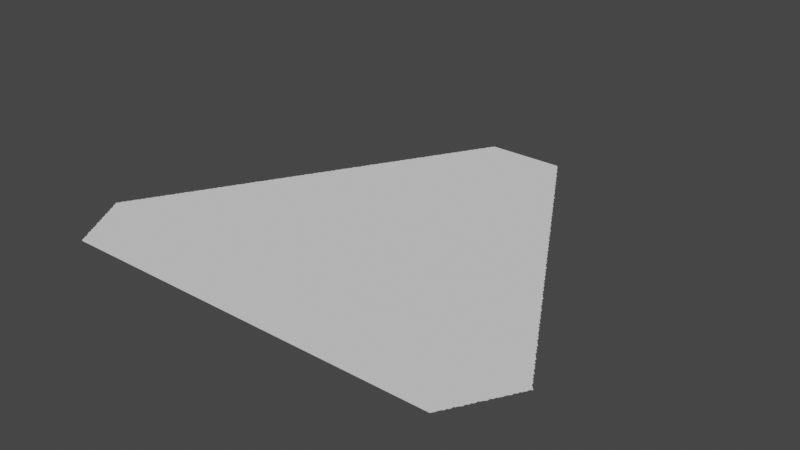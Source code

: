 # Source: new.blend  (saved by Blender 3.3.6; exported with 4.5.12 LTS)
import bpy
from mathutils import Matrix  # noqa: F401  (used for matrix-valued properties, if any)

bpy.ops.wm.read_factory_settings(use_empty=True)
scene = bpy.context.scene
scene.name = 'Scene'

# ---- collections
col_collection = bpy.data.collections.new('Collection'); scene.collection.children.link(col_collection)

# ---- node groups
ng_auto_smooth = bpy.data.node_groups.new('Auto Smooth', 'GeometryNodeTree')
_s = ng_auto_smooth.interface.new_socket(name='Geometry', in_out='OUTPUT', socket_type='NodeSocketGeometry')
_s = ng_auto_smooth.interface.new_socket(name='Geometry', in_out='INPUT', socket_type='NodeSocketGeometry')
_s = ng_auto_smooth.interface.new_socket(name='Angle', in_out='INPUT', socket_type='NodeSocketFloat')
_s.subtype = 'ANGLE'
_s.min_value = 0.0
_s.max_value = 3.142
ng_auto_smooth.is_modifier = True
_N = ng_auto_smooth.nodes; _L = ng_auto_smooth.links
n0 = _N.new('NodeGroupOutput'); n0.name = 'Group Output'; n0.location = (480, -100)
n1 = _N.new('NodeGroupInput'); n1.name = 'Group Input'; n1.location = (-420, -300)
n2 = _N.new('NodeGroupInput'); n2.name = 'Group Input.001'; n2.location = (-60, -100)
n3 = _N.new('GeometryNodeSetShadeSmooth'); n3.name = 'Set Shade Smooth'; n3.location = (120, -100)
n3.domain = 'EDGE'
n4 = _N.new('GeometryNodeSetShadeSmooth'); n4.name = 'Set Shade Smooth.001'; n4.location = (300, -100)
n5 = _N.new('GeometryNodeInputMeshEdgeAngle'); n5.name = 'Edge Angle'; n5.location = (-420, -220)
n6 = _N.new('GeometryNodeInputEdgeSmooth'); n6.name = 'Is Edge Smooth'; n6.location = (-60, -160)
n7 = _N.new('GeometryNodeInputShadeSmooth'); n7.name = 'Is Face Smooth'; n7.location = (-240, -340)
n8 = _N.new('FunctionNodeBooleanMath'); n8.name = 'Boolean Math'; n8.location = (-60, -220)
n9 = _N.new('FunctionNodeCompare'); n9.name = 'Compare'; n9.location = (-240, -180)
n9.operation = 'LESS_EQUAL'
_L.new(n5.outputs[0], n9.inputs[0])
_L.new(n4.outputs[0], n0.inputs[0])
_L.new(n1.outputs[1], n9.inputs[1])
_L.new(n9.outputs[0], n8.inputs[0])
_L.new(n7.outputs[0], n8.inputs[1])
_L.new(n2.outputs[0], n3.inputs[0])
_L.new(n6.outputs[0], n3.inputs[1])
_L.new(n3.outputs[0], n4.inputs[0])
_L.new(n8.outputs[0], n3.inputs[2])
n0.is_active_output = True

# ---- world
world_world = bpy.data.worlds.new('World'); scene.world = world_world
world_world.use_nodes = True; world_world.node_tree.nodes.clear()
_N = world_world.node_tree.nodes; _L = world_world.node_tree.links
n0 = _N.new('ShaderNodeOutputWorld'); n0.name = 'World Output'; n0.location = (300, 300)
n1 = _N.new('ShaderNodeBackground'); n1.name = 'Background'; n1.location = (10, 300)
n1.inputs[0].default_value = (0.05088, 0.05088, 0.05088, 1.0)
_L.new(n1.outputs[0], n0.inputs[0])
n0.is_active_output = True
world_world.color = (0.05088, 0.05088, 0.05088)
world_world.use_sun_shadow = False
world_world.sun_shadow_jitter_overblur = 0.0

# ---- meshes
me_mesh = bpy.data.meshes.new('Mesh')
me_mesh.from_pydata([(-81.3, 15.03, -9.204e-08), (-81.28, 15.0, -7.617e-08), (-81.29, 15.01, -8.498e-08), (-81.29, 15.03, -9.959e-08), (-81.48, 15.34, -4.162e-08), (-81.48, 15.35, -7.553e-08), (-81.46, 15.31, -7.025e-08), (-81.47, 15.33, -9.062e-08), (-81.44, 15.28, -6.538e-08), (-81.45, 15.29, -8.903e-08), (-81.45, 15.31, -9.848e-08), (-81.42, 15.24, -4.412e-08), (-81.43, 15.25, -9.041e-08), (-81.43, 15.27, -9.597e-08), (-81.4, 15.2, -3.329e-08), (-81.4, 15.21, -7.346e-08), (-81.41, 15.23, -9.223e-08), (-81.38, 15.17, -6.835e-08), (-81.39, 15.19, -8.826e-08), (-81.36, 15.14, -5.771e-08), (-81.37, 15.15, -8.472e-08), (-81.37, 15.17, -9.848e-08), (-81.37, 15.35, -9.988e-08), (-81.34, 15.1, -4.412e-08), (-81.35, 15.11, -8.147e-08), (-81.35, 15.13, -9.745e-08), (-81.32, 15.07, -7.418e-08), (-81.33, 15.09, -9.196e-08), (-81.2, 15.13, -9.988e-08), (-81.31, 15.05, -8.761e-08), (-81.31, 15.07, -9.826e-08), (-81.52, 15.41, -6.249e-08), (-81.53, 15.43, -7.846e-08), (-81.52, 15.45, -7.068e-08), (-81.5, 15.38, -7.659e-08), (-81.51, 15.39, -8.282e-08), (-81.51, 15.41, -9.681e-08), (-81.51, 15.45, -9.926e-08), (-81.51, 15.47, -8.297e-08), (-81.5, 15.49, -6.249e-08), (-81.49, 15.37, -9.433e-08), (-81.49, 15.49, -9.48e-08), (-81.49, 15.51, -7.846e-08), (-81.48, 15.52, -5.438e-08), (-81.46, 15.55, -7.713e-08), (-81.47, 15.53, -9.83e-08), (-81.46, 15.56, -6.531e-08), (-81.45, 15.57, -8.71e-08), (-81.44, 15.59, -7.167e-08), (-81.43, 15.61, -8.536e-08), (-81.43, 15.59, -9.931e-08), (-81.42, 15.62, -8.808e-08), (-81.41, 15.63, -9.413e-08), (-81.41, 15.65, -8.144e-08), (-81.4, 15.66, -4.412e-08), (-81.39, 15.67, -9.223e-08), (-81.32, 15.64, -9.988e-08), (-81.38, 15.69, -7.581e-08), (-81.38, 15.7, -3.329e-08), (-81.37, 15.71, -8.841e-08), (-81.36, 15.73, -6.835e-08), (-81.35, 15.73, -9.861e-08), (-81.35, 15.75, -8.031e-08), (-81.34, 15.76, -5.771e-08), (-81.33, 15.77, -9.5e-08), (-81.33, 15.79, -8.147e-08), (-81.32, 15.8, -4.217e-08), (-81.31, 15.81, -8.836e-08), (-81.3, 15.83, -7.311e-08), (-81.29, 15.83, -9.926e-08), (-81.29, 15.85, -8.761e-08), (-81.26, 14.96, -4.162e-08), (-81.27, 14.97, -7.855e-08), (-81.27, 14.99, -9.419e-08), (-81.24, 14.93, -7.068e-08), (-81.25, 14.95, -9.038e-08), (-81.22, 14.89, -8.104e-08), (-81.23, 14.91, -8.711e-08), (-81.23, 14.93, -9.926e-08), (-81.2, 14.86, -5.438e-08), (-81.21, 14.87, -9.882e-08), (-81.21, 14.89, -9.677e-08), (-81.19, 14.85, -8.956e-08), (-81.17, 14.85, -9.556e-08), (-81.05, 14.85, -9.364e-08), (-80.83, 15.0, -9.988e-08), (-81.1, 15.47, -9.988e-08), (-81.23, 15.76, -9.988e-08), (-81.05, 15.88, -9.988e-08), (-81.28, 15.87, -7.98e-08), (-81.27, 15.87, -9.681e-08), (-81.27, 15.89, -8.462e-08), (-81.26, 15.9, -5.28e-08), (-81.25, 15.91, -9.519e-08), (-81.24, 15.94, -4.162e-08), (-81.25, 15.93, -9.416e-08), (-81.23, 15.95, -9.079e-08), (-81.22, 15.97, -7.068e-08), (-81.21, 15.97, -9.787e-08), (-81.21, 15.99, -8.595e-08), (-81.19, 16.01, -9.77e-08), (-81.2, 16.01, -6.409e-08), (-81.19, 16.03, -7.881e-08), (-81.18, 16.04, -5.527e-08), (-81.16, 16.07, -7.635e-08), (-81.16, 16.08, -3.329e-08), (-81.17, 16.05, -9.418e-08), (-81.15, 16.09, -8.858e-08), (-81.14, 16.11, -7.01e-08), (-81.13, 16.11, -9.924e-08), (-81.13, 16.13, -8.505e-08), (-81.12, 16.14, -7.767e-08), (-81.11, 16.15, -9.402e-08), (-81.11, 16.17, -7.476e-08), (-81.1, 16.18, -4.412e-08), (-81.08, 16.21, -7.581e-08), (-81.09, 16.19, -9.525e-08), (-81.08, 16.22, -6.073e-08), (-81.07, 16.23, -8.826e-08), (-81.06, 16.25, -6.638e-08), (-81.01, 16.09, -9.988e-08), (-81.05, 16.25, -9.76e-08), (-81.05, 16.27, -8.533e-08), (-81.04, 16.28, -7.574e-08), (-81.03, 16.29, -9.419e-08), (-81.03, 16.31, -8.092e-08), (-81.02, 16.32, -8.147e-08), (-81.01, 16.33, -9.11e-08), (-81.0, 16.35, -7.195e-08), (-80.99, 16.35, -9.926e-08), (-80.99, 16.37, -8.737e-08), (-80.98, 16.39, -6.516e-08), (-80.97, 16.39, -9.806e-08), (-80.97, 16.41, -7.856e-08), (-80.96, 16.42, -5.438e-08), (-80.77, 14.85, -9.364e-08), (-80.81, 15.25, -9.988e-08), (-80.57, 15.23, -9.988e-08), (-80.78, 15.58, -9.988e-08), (-80.84, 15.93, -9.988e-08), (-80.6, 15.85, -9.988e-08), (-80.67, 16.06, -9.988e-08), (-80.92, 16.09, -8.74e-08), (-80.85, 16.22, -9.988e-08), (-80.8, 16.45, -9.988e-08), (-80.82, 16.02, -9.988e-08), (-80.83, 16.09, -8.74e-08), (-80.74, 16.12, -8.74e-08), (-80.95, 16.45, -7.787e-08), (-80.94, 16.46, -4.162e-08), (-80.95, 16.43, -9.755e-08), (-80.93, 16.47, -9.062e-08), (-80.92, 16.49, -6.928e-08), (-80.91, 16.49, -9.926e-08), (-80.91, 16.51, -8.566e-08), (-80.9, 16.52, -6.538e-08), (-80.89, 16.53, -9.634e-08), (-80.89, 16.55, -9.605e-08), (-80.88, 16.56, -7.338e-08), (-80.87, 16.57, -9.317e-08), (-80.86, 16.59, -6.914e-08), (-80.86, 16.6, -3.329e-08), (-80.84, 16.63, -7.01e-08), (-80.85, 16.61, -9.082e-08), (-80.83, 16.63, -9.848e-08), (-80.64, 16.59, -9.988e-08), (-80.83, 16.65, -8.505e-08), (-80.82, 16.66, -5.771e-08), (-80.81, 16.67, -9.508e-08), (-80.81, 16.69, -7.564e-08), (-80.8, 16.7, -4.412e-08), (-80.79, 16.71, -9.036e-08), (-80.78, 16.73, -7.485e-08), (-80.78, 16.74, -3.329e-08), (-80.77, 16.75, -9.21e-08), (-80.76, 16.77, -8.102e-08), (-80.75, 16.77, -9.681e-08), (-80.74, 16.8, -5.868e-08), (-80.75, 16.79, -9.269e-08), (-80.73, 16.81, -9.419e-08), (-80.73, 16.83, -7.277e-08), (-80.72, 16.84, -4.162e-08), (-80.64, 16.82, -9.988e-08), (-80.71, 16.85, -9.095e-08), (-80.7, 16.87, -7.195e-08), (-80.69, 16.87, -9.926e-08), (-80.69, 16.89, -8.737e-08), (-80.68, 16.91, -6.249e-08), (-80.67, 16.91, -9.855e-08), (-80.66, 16.94, -5.438e-08), (-80.67, 16.93, -8.532e-08), (-80.65, 16.95, -9.4e-08), (-80.64, 16.97, -7.713e-08), (-80.51, 14.95, -9.988e-08), (-80.49, 14.85, -9.364e-08), (-80.32, 14.85, -9.364e-08), (-80.27, 15.01, -9.988e-08), (-80.27, 15.34, -9.988e-08), (-80.52, 15.45, -9.988e-08), (-80.39, 15.65, -9.988e-08), (-80.48, 16.05, -9.988e-08), (-80.28, 15.87, -9.988e-08), (-80.33, 16.05, -9.988e-08), (-80.49, 16.33, -9.988e-08), (-80.19, 16.23, -9.988e-08), (-80.47, 16.65, -9.988e-08), (-80.23, 16.53, -9.988e-08), (-80.34, 16.88, -9.988e-08), (-80.64, 16.98, -6.551e-08), (-80.62, 17.01, -7.025e-08), (-80.63, 16.99, -9.185e-08), (-80.61, 17.01, -9.848e-08), (-80.61, 17.03, -8.301e-08), (-80.6, 17.04, -6.538e-08), (-80.59, 17.05, -9.597e-08), (-80.59, 17.07, -8.192e-08), (-80.58, 17.08, -6.782e-08), (-80.56, 17.11, -7.67e-08), (-80.56, 17.12, -3.329e-08), (-80.57, 17.09, -9.839e-08), (-80.55, 17.13, -8.71e-08), (-80.54, 17.15, -6.835e-08), (-80.53, 17.15, -9.626e-08), (-80.53, 17.17, -8.043e-08), (-80.52, 17.18, -5.771e-08), (-80.51, 17.19, -9.5e-08), (-80.51, 17.21, -8.147e-08), (-80.5, 17.22, -4.412e-08), (-80.37, 17.23, -9.988e-08), (-80.49, 17.23, -9.196e-08), (-80.48, 17.25, -8.537e-08), (-80.47, 17.27, -8.475e-08), (-80.47, 17.25, -9.896e-08), (-80.46, 17.29, -6.748e-08), (-80.45, 17.29, -9.681e-08), (-80.45, 17.31, -7.926e-08), (-80.44, 17.32, -5.28e-08), (-80.43, 17.33, -9.419e-08), (-80.43, 17.35, -7.855e-08), (-80.42, 17.36, -2.389e-08), (-80.41, 17.37, -8.76e-08), (-80.4, 17.39, -7.068e-08), (-80.39, 17.39, -9.926e-08), (-80.39, 17.41, -8.711e-08), (-80.38, 17.43, -6.249e-08), (-80.37, 17.43, -9.677e-08), (-80.37, 17.45, -7.848e-08), (-80.36, 17.46, -5.438e-08), (-80.34, 17.49, -7.713e-08), (-80.35, 17.47, -9.712e-08), (-80.34, 17.5, -6.132e-08), (-80.33, 17.51, -8.869e-08), (-80.32, 17.53, -7.167e-08), (-80.14, 14.85, -9.364e-08), (-79.91, 14.95, -9.988e-08), (-79.92, 14.85, -9.364e-08), (-80.06, 15.26, -9.988e-08), (-80.12, 15.59, -9.988e-08), (-80.12, 16.08, -9.364e-08), (-79.91, 15.89, -9.988e-08), (-80.24, 16.08, -9.364e-08), (-80.11, 17.13, -9.988e-08), (-79.97, 16.78, -9.988e-08), (-80.31, 17.53, -9.509e-08), (-80.31, 17.55, -8.536e-08), (-80.3, 17.56, -6.193e-08), (-80.29, 17.59, -8.144e-08), (-80.11, 17.53, -9.988e-08), (-80.29, 17.57, -9.765e-08), (-80.27, 17.61, -9.117e-08), (-79.85, 17.43, -9.988e-08), (-80.28, 17.6, -4.412e-08), (-80.26, 17.63, -7.581e-08), (-80.26, 17.64, -2.719e-08), (-80.24, 17.67, -6.835e-08), (-80.25, 17.65, -9.451e-08), (-80.23, 17.67, -9.943e-08), (-80.23, 17.69, -8.533e-08), (-80.22, 17.7, -5.771e-08), (-80.21, 17.73, -8.147e-08), (-80.2, 17.74, -6.642e-08), (-80.19, 17.75, -9.11e-08), (-80.18, 17.77, -7.311e-08), (-80.21, 17.71, -9.821e-08), (-80.17, 17.77, -9.926e-08), (-80.17, 17.79, -8.402e-08), (-80.16, 17.81, -6.516e-08), (-80.15, 17.81, -9.681e-08), (-80.15, 17.83, -8.462e-08), (-80.14, 17.84, -5.28e-08), (-80.07, 17.79, -9.988e-08), (-80.13, 17.85, -9.41e-08), (-80.13, 17.87, -8.173e-08), (-80.11, 17.89, -8.63e-08), (-80.1, 17.91, -7.068e-08), (-80.09, 17.91, -9.806e-08), (-80.07, 17.95, -9.859e-08), (-80.09, 17.93, -8.566e-08), (-80.08, 17.95, -6.409e-08), (-80.07, 17.97, -7.882e-08), (-80.06, 17.98, -5.527e-08), (-80.04, 18.01, -7.635e-08), (-80.05, 17.99, -9.711e-08), (-80.04, 18.02, -6.104e-08), (-80.03, 18.03, -8.848e-08), (-80.02, 18.05, -7.01e-08), (-80.01, 18.05, -9.848e-08), (-80.01, 18.07, -8.505e-08), (-79.57, 14.85, -9.364e-08), (-79.47, 15.01, -9.988e-08), (-79.85, 15.32, -9.988e-08), (-79.55, 15.22, -9.988e-08), (-79.63, 15.46, -9.988e-08), (-79.81, 15.67, -9.988e-08), (-79.55, 15.76, -9.988e-08), (-79.96, 16.12, -9.988e-08), (-79.86, 16.38, -9.988e-08), (-79.86, 16.14, -9.988e-08), (-79.82, 16.07, -7.491e-08), (-79.71, 16.03, -9.988e-08), (-79.6, 16.25, -9.988e-08), (-79.64, 16.61, -9.988e-08), (-79.78, 17.11, -9.988e-08), (-79.63, 16.82, -9.988e-08), (-79.51, 17.05, -9.988e-08), (-79.85, 17.79, -9.988e-08), (-79.88, 18.06, -9.988e-08), (-80.0, 18.08, -7.75e-08), (-79.99, 18.09, -9.508e-08), (-79.99, 18.11, -7.549e-08), (-79.98, 18.12, -4.412e-08), (-79.97, 18.13, -9.21e-08), (-79.96, 18.15, -7.581e-08), (-79.95, 18.17, -9.385e-08), (-79.96, 18.16, -6.067e-08), (-79.94, 18.19, -6.638e-08), (-79.93, 18.19, -9.76e-08), (-79.93, 18.21, -8.533e-08), (-79.92, 18.22, -5.868e-08), (-79.91, 18.23, -9.715e-08), (-79.64, 18.22, -9.988e-08), (-79.91, 18.25, -7.49e-08), (-79.9, 18.26, -4.217e-08), (-79.89, 18.27, -9.095e-08), (-79.88, 18.29, -7.195e-08), (-79.87, 18.29, -9.926e-08), (-79.87, 18.31, -8.737e-08), (-79.86, 18.33, -6.516e-08), (-79.85, 18.33, -1.017e-07), (-79.85, 18.35, -7.849e-08), (-79.84, 18.36, -5.438e-08), (-79.83, 18.37, -9.41e-08), (-79.83, 18.38, -7.346e-08), (-79.81, 18.38, -9.413e-08), (-79.77, 18.38, -8.324e-08), (-79.71, 18.38, -8.324e-08), (-79.32, 14.85, -9.364e-08), (-79.36, 15.46, -9.988e-08), (-79.13, 15.29, -9.988e-08), (-79.31, 15.85, -9.988e-08), (-79.52, 16.01, -9.988e-08), (-79.49, 15.97, -3.746e-08), (-79.39, 16.16, -9.988e-08), (-79.26, 16.43, -9.988e-08), (-79.5, 16.5, -7.491e-08), (-79.49, 16.56, -4.994e-08), (-79.49, 16.6, -4.994e-08), (-79.49, 16.64, -4.994e-08), (-79.38, 16.63, -9.988e-08), (-79.49, 16.68, -4.994e-08), (-79.49, 16.72, -4.994e-08), (-79.47, 16.77, -8.74e-08), (-79.3, 16.83, -9.988e-08), (-79.27, 17.09, -9.988e-08), (-79.44, 17.35, -9.988e-08), (-79.45, 17.6, -9.988e-08), (-79.58, 17.89, -9.988e-08), (-79.46, 17.75, -9.364e-08), (-79.46, 17.83, -9.364e-08), (-79.49, 17.9, -8.74e-08), (-79.37, 18.07, -9.988e-08), (-79.24, 17.82, -9.988e-08), (-79.53, 18.11, -9.988e-08), (-79.49, 17.99, -4.994e-08), (-79.5, 18.07, -1.249e-08), (-79.49, 18.22, -4.994e-08), (-79.46, 18.08, -9.988e-08), (-79.67, 18.38, -8.324e-08), (-79.63, 18.38, -8.324e-08), (-79.58, 18.38, -8.324e-08), (-79.43, 18.34, -9.988e-08), (-79.52, 18.38, -8.324e-08), (-79.49, 18.26, -4.994e-08), (-79.49, 18.38, -8.324e-08), (-79.46, 18.38, -8.324e-08), (-79.38, 18.38, -8.324e-08), (-79.06, 14.85, -9.364e-08), (-79.07, 14.98, -9.988e-08), (-79.06, 15.65, -9.988e-08), (-79.05, 15.9, -9.988e-08), (-79.15, 16.13, -9.988e-08), (-79.13, 16.69, -9.988e-08), (-79.01, 16.48, -9.988e-08), (-79.01, 17.06, -9.988e-08), (-79.16, 17.42, -9.988e-08), (-78.95, 17.35, -9.988e-08), (-78.93, 17.72, -9.988e-08), (-79.13, 18.08, -9.988e-08), (-79.07, 18.25, -9.784e-08), (-79.07, 18.23, -9.701e-08), (-79.01, 18.13, -9.795e-08), (-79.05, 18.21, -9.095e-08), (-79.06, 18.23, -7.195e-08), (-79.35, 18.38, -8.324e-08), (-79.32, 18.38, -8.324e-08), (-79.15, 18.37, -9.928e-08), (-79.26, 18.38, -8.324e-08), (-79.21, 18.38, -8.324e-08), (-79.17, 18.38, -8.911e-08), (-79.15, 18.38, -7.612e-08), (-79.09, 18.27, -9.839e-08), (-79.13, 18.35, -8.757e-08), (-79.14, 18.37, -6.928e-08), (-79.11, 18.31, -8.811e-08), (-79.12, 18.33, -7.713e-08), (-79.12, 18.34, -4.162e-08), (-79.09, 18.29, -8.282e-08), (-79.1, 18.3, -5.438e-08), (-79.08, 18.27, -6.516e-08), (-78.77, 14.85, -9.364e-08), (-78.82, 15.13, -9.988e-08), (-78.71, 14.94, -9.988e-08), (-78.79, 15.4, -9.988e-08), (-78.79, 15.72, -9.988e-08), (-78.7, 16.06, -9.988e-08), (-78.79, 16.3, -9.988e-08), (-78.85, 16.74, -9.988e-08), (-78.64, 16.53, -9.988e-08), (-78.79, 17.04, -9.988e-08), (-78.64, 17.3, -9.988e-08), (-78.77, 17.58, -9.988e-08), (-78.65, 17.51, -9.954e-08), (-78.87, 17.89, -9.897e-08), (-78.93, 17.92, -9.988e-08), (-78.89, 17.93, -8.778e-08), (-78.85, 17.85, -9.713e-08), (-78.87, 17.91, -8.192e-08), (-78.85, 17.87, -8.566e-08), (-78.86, 17.89, -6.409e-08), (-78.81, 17.81, -8.422e-08), (-78.83, 17.83, -9.079e-08), (-78.84, 17.85, -6.928e-08), (-78.78, 17.75, -8.913e-08), (-78.81, 17.79, -9.41e-08), (-78.82, 17.82, -4.162e-08), (-78.77, 17.71, -9.636e-08), (-78.79, 17.75, -9.681e-08), (-78.79, 17.77, -8.462e-08), (-78.8, 17.78, -5.28e-08), (-78.77, 17.73, -8.737e-08), (-78.73, 17.65, -9.48e-08), (-78.75, 17.69, -9.11e-08), (-78.76, 17.71, -7.311e-08), (-78.72, 17.64, -8.423e-08), (-78.73, 17.67, -8.092e-08), (-78.74, 17.68, -4.217e-08), (-79.01, 18.15, -8.928e-08), (-79.03, 18.17, -9.419e-08), (-79.03, 18.19, -8.092e-08), (-79.04, 18.2, -4.217e-08), (-78.99, 18.11, -8.966e-08), (-79.02, 18.16, -5.868e-08), (-79.0, 18.13, -6.638e-08), (-78.95, 18.03, -9.508e-08), (-78.95, 18.05, -8.674e-08), (-78.97, 18.07, -9.21e-08), (-78.98, 18.09, -7.485e-08), (-78.98, 18.1, -3.329e-08), (-78.96, 18.06, -4.412e-08), (-78.93, 17.99, -9.848e-08), (-78.93, 18.01, -8.505e-08), (-78.94, 18.02, -6.193e-08), (-78.91, 17.97, -8.848e-08), (-78.92, 17.99, -7.01e-08), (-78.9, 17.95, -7.635e-08), (-78.9, 17.96, -3.329e-08), (-78.88, 17.92, -5.527e-08), (-78.42, 14.85, -9.364e-08), (-78.34, 15.02, -9.988e-08), (-78.56, 15.22, -9.988e-08), (-78.31, 15.4, -9.988e-08), (-78.55, 15.47, -9.988e-08), (-78.29, 15.63, -9.988e-08), (-78.39, 16.07, -9.364e-08), (-78.45, 15.88, -9.988e-08), (-78.38, 16.28, -9.988e-08), (-78.52, 16.82, -9.988e-08), (-78.45, 17.02, -9.988e-08), (-78.52, 17.3, -8.767e-08), (-78.47, 17.19, -9.924e-08), (-78.49, 17.23, -9.724e-08), (-78.5, 17.26, -8.285e-08), (-78.51, 17.27, -9.419e-08), (-78.47, 17.21, -9.12e-08), (-78.49, 17.25, -8.462e-08), (-78.45, 17.17, -9.212e-08), (-78.48, 17.23, -6.748e-08), (-78.43, 17.13, -9.203e-08), (-78.46, 17.19, -7.311e-08), (-78.41, 17.09, -9.749e-08), (-78.43, 17.15, -8.147e-08), (-78.44, 17.16, -4.412e-08), (-78.37, 17.03, -9.751e-08), (-78.39, 17.07, -8.924e-08), (-78.41, 17.11, -8.472e-08), (-78.42, 17.12, -5.771e-08), (-78.65, 17.53, -9.531e-08), (-78.67, 17.55, -9.63e-08), (-78.69, 17.59, -8.826e-08), (-78.66, 17.54, -7.122e-08), (-78.68, 17.57, -7.581e-08), (-78.68, 17.58, -3.329e-08), (-78.63, 17.47, -9.764e-08), (-78.63, 17.49, -8.505e-08), (-78.64, 17.5, -6.193e-08), (-78.59, 17.41, -9.393e-08), (-78.61, 17.45, -7.941e-08), (-78.62, 17.47, -7.167e-08), (-78.55, 17.33, -9.965e-08), (-78.57, 17.37, -9.612e-08), (-78.6, 17.43, -7.635e-08), (-78.6, 17.44, -3.329e-08), (-78.57, 17.39, -8.238e-08), (-78.58, 17.4, -5.438e-08), (-78.55, 17.35, -8.711e-08), (-78.56, 17.37, -6.249e-08), (-78.53, 17.31, -9.079e-08), (-78.54, 17.33, -7.068e-08), (-78.51, 17.29, -7.855e-08), (-78.71, 17.61, -9.76e-08), (-78.71, 17.63, -8.533e-08), (-78.7, 17.61, -6.638e-08), (-78.09, 14.85, -9.364e-08), (-78.14, 15.15, -9.988e-08), (-77.89, 15.38, -9.988e-08), (-78.08, 15.66, -9.988e-08), (-78.17, 16.02, -9.988e-08), (-78.28, 16.08, -8.74e-08), (-78.13, 16.41, -9.988e-08), (-78.27, 16.66, -9.988e-08), (-78.12, 16.6, -8.882e-08), (-78.15, 16.65, -8.847e-08), (-78.13, 16.61, -9.508e-08), (-78.13, 16.63, -8.2e-08), (-78.11, 16.57, -9.848e-08), (-78.11, 16.59, -8.472e-08), (-78.03, 16.43, -9.961e-08), (-78.08, 16.54, -7.561e-08), (-78.09, 16.55, -8.848e-08), (-78.1, 16.57, -7.01e-08), (-78.33, 16.95, -9.571e-08), (-78.3, 16.91, -9.435e-08), (-78.29, 16.89, -9.394e-08), (-78.31, 16.93, -8.959e-08), (-78.32, 16.95, -7.167e-08), (-78.27, 16.87, -8.771e-08), (-78.3, 16.92, -4.162e-08), (-78.25, 16.81, -9.816e-08), (-78.25, 16.83, -9.062e-08), (-78.27, 16.85, -9.681e-08), (-78.28, 16.88, -5.438e-08), (-78.26, 16.85, -6.249e-08), (-78.21, 16.77, -8.45e-08), (-78.23, 16.79, -9.095e-08), (-78.24, 16.81, -7.195e-08), (-78.21, 16.75, -9.419e-08), (-78.22, 16.78, -4.162e-08), (-78.19, 16.71, -9.681e-08), (-78.19, 16.73, -8.498e-08), (-78.2, 16.74, -5.868e-08), (-78.17, 16.69, -8.781e-08), (-78.18, 16.71, -6.748e-08), (-78.16, 16.67, -7.485e-08), (-78.16, 16.68, -3.329e-08), (-78.14, 16.64, -4.412e-08), (-78.38, 17.06, -6.557e-08), (-78.4, 17.09, -6.835e-08), (-78.36, 17.02, -7.972e-08), (-78.38, 17.05, -7.67e-08), (-78.35, 16.99, -9.597e-08), (-78.35, 17.01, -8.144e-08), (-78.33, 16.97, -8.536e-08), (-78.34, 16.98, -6.538e-08), (-77.81, 14.85, -9.912e-08), (-77.84, 15.11, -9.988e-08), (-77.79, 14.85, -9.276e-08), (-77.77, 14.87, -7.015e-08), (-77.78, 14.85, -7.167e-08), (-77.63, 15.45, -9.988e-08), (-77.87, 15.89, -9.988e-08), (-77.75, 15.97, -9.748e-08), (-77.75, 15.95, -9.524e-08), (-77.77, 15.99, -9.317e-08), (-77.83, 16.09, -9.939e-08), (-77.97, 16.33, -9.839e-08), (-77.89, 16.19, -9.842e-08), (-77.95, 16.31, -9.091e-08), (-77.91, 16.23, -9.642e-08), (-77.93, 16.27, -9.354e-08), (-77.95, 16.29, -9.926e-08), (-77.92, 16.26, -7.02e-08), (-77.94, 16.29, -7.195e-08), (-77.85, 16.13, -9.742e-08), (-77.9, 16.22, -7.836e-08), (-77.91, 16.25, -8.092e-08), (-77.89, 16.21, -8.533e-08), (-77.87, 16.17, -8.004e-08), (-77.88, 16.19, -6.638e-08), (-77.86, 16.15, -7.581e-08), (-77.86, 16.16, -3.329e-08), (-77.81, 16.05, -9.758e-08), (-77.83, 16.11, -8.2e-08), (-77.84, 16.12, -4.412e-08), (-77.79, 16.03, -8.46e-08), (-77.81, 16.07, -8.505e-08), (-77.82, 16.08, -6.193e-08), (-77.8, 16.05, -7.01e-08), (-77.78, 16.01, -7.635e-08), (-77.78, 16.02, -3.329e-08), (-78.06, 16.5, -7.613e-08), (-78.07, 16.51, -9.223e-08), (-78.08, 16.53, -7.67e-08), (-78.03, 16.45, -8.996e-08), (-78.05, 16.47, -9.597e-08), (-78.05, 16.49, -8.192e-08), (-78.04, 16.46, -6.538e-08), (-78.01, 16.41, -8.747e-08), (-78.02, 16.43, -6.928e-08), (-77.99, 16.37, -9.41e-08), (-77.99, 16.39, -7.787e-08), (-78.0, 16.4, -4.162e-08), (-77.97, 16.35, -8.282e-08), (-77.98, 16.36, -5.438e-08), (-77.96, 16.33, -6.516e-08), (-77.76, 14.89, -7.635e-08), (-77.75, 14.91, -9.4e-08), (-77.73, 14.93, -8.594e-08), (-77.74, 14.92, -5.438e-08), (-77.73, 14.95, -9.677e-08), (-77.72, 14.95, -6.409e-08), (-77.71, 14.97, -8.595e-08), (-77.71, 14.99, -9.926e-08), (-77.7, 14.99, -7.068e-08), (-77.69, 15.01, -8.5e-08), (-77.68, 15.02, -4.162e-08), (-77.67, 15.03, -7.855e-08), (-77.67, 15.05, -9.419e-08), (-77.65, 15.07, -8.729e-08), (-77.63, 15.11, -9.605e-08), (-77.66, 15.06, -5.28e-08), (-77.65, 15.09, -9.681e-08), (-77.64, 15.09, -6.748e-08), (-77.63, 15.13, -9.968e-08), (-77.61, 15.15, -9.126e-08), (-77.59, 15.19, -9.794e-08), (-77.62, 15.13, -7.311e-08), (-77.6, 15.16, -4.412e-08), (-77.59, 15.17, -8.147e-08), (-77.57, 15.23, -9.749e-08), (-77.58, 15.2, -5.771e-08), (-77.57, 15.21, -8.472e-08), (-77.55, 15.25, -8.805e-08), (-77.56, 15.23, -6.835e-08), (-77.53, 15.29, -9.232e-08), (-77.54, 15.26, -6.066e-08), (-77.54, 15.27, -7.67e-08), (-77.52, 15.3, -6.717e-08), (-77.51, 15.31, -8.144e-08), (-77.51, 15.33, -9.06e-08), (-77.5, 15.34, -6.538e-08), (-77.49, 15.35, -8.536e-08), (-77.59, 15.67, -9.485e-08), (-77.57, 15.65, -8.971e-08), (-77.58, 15.67, -6.835e-08), (-77.49, 15.37, -9.927e-08), (-77.53, 15.59, -8.979e-08), (-77.54, 15.6, -7.123e-08), (-77.55, 15.61, -9.21e-08), (-77.56, 15.63, -7.581e-08), (-77.56, 15.64, -3.329e-08), (-77.53, 15.57, -9.597e-08), (-77.49, 15.51, -8.949e-08), (-77.51, 15.53, -9.848e-08), (-77.51, 15.55, -8.536e-08), (-77.52, 15.56, -6.193e-08), (-77.47, 15.39, -1.043e-07), (-77.47, 15.47, -9.397e-08), (-77.5, 15.53, -7.167e-08), (-77.48, 15.37, -7.167e-08), (-77.45, 15.43, -9.026e-08), (-77.45, 15.45, -8.666e-08), (-77.48, 15.49, -7.713e-08), (-77.48, 15.5, -3.329e-08), (-77.46, 15.4, -4.162e-08), (-77.46, 15.41, -7.713e-08), (-77.44, 15.44, -8.62e-08), (-77.44, 15.43, -5.993e-08), (-77.44, 15.43, -5.993e-08), (-77.46, 15.46, -5.438e-08), (-77.76, 15.98, -5.527e-08), (-77.69, 15.85, -9.599e-08), (-77.73, 15.91, -9.926e-08), (-77.73, 15.93, -8.566e-08), (-77.74, 15.95, -6.409e-08), (-77.69, 15.87, -8.419e-08), (-77.71, 15.89, -9.079e-08), (-77.72, 15.91, -7.068e-08), (-77.7, 15.88, -4.162e-08), (-77.65, 15.77, -9.808e-08), (-77.67, 15.81, -9.176e-08), (-77.67, 15.83, -8.462e-08), (-77.68, 15.84, -5.28e-08), (-77.65, 15.79, -8.761e-08), (-77.66, 15.81, -6.516e-08), (-77.61, 15.71, -9.602e-08), (-77.63, 15.75, -9.11e-08), (-77.64, 15.77, -7.311e-08), (-77.61, 15.73, -8.147e-08), (-77.62, 15.74, -4.217e-08), (-77.59, 15.69, -8.533e-08), (-77.6, 15.7, -5.771e-08), (-77.44, 15.43, -3.329e-08), (-80.99, 16.1, -4.994e-08), (-80.12, 17.88, 4.162e-08), (-79.74, 16.1, -4.994e-08), (-79.48, 18.15, 0.0), (-77.76, 14.88, 3.329e-08)], [], [(22, 6, 7), (22, 7, 5), (22, 13, 9), (22, 15, 16), (22, 17, 18), (22, 18, 15), (25, 19, 20), (25, 20, 21), (25, 21, 22), (28, 23, 24), (30, 26, 27), (28, 25, 22), (0, 29, 30), (22, 35, 36), (22, 36, 32), (37, 22, 32), (38, 22, 37), (41, 22, 38), (22, 5, 40), (45, 22, 41), (45, 41, 42), (47, 45, 46), (50, 45, 47), (54, 56, 53), (56, 50, 51), (56, 51, 52), (56, 22, 50), (57, 56, 55), (58, 59, 57), (61, 56, 59), (60, 61, 59), (62, 56, 61), (87, 56, 62), (64, 87, 62), (65, 87, 64), (66, 87, 65), (75, 71, 72), (28, 72, 73), (28, 73, 1), (28, 77, 78), (28, 78, 75), (28, 81, 76), (83, 82, 80), (85, 84, 80), (85, 80, 28), (3, 0, 28), (86, 28, 22), (86, 22, 56), (88, 86, 87), (69, 87, 67), (70, 87, 69), (90, 87, 89), (91, 93, 90), (92, 93, 91), (95, 87, 93), (97, 98, 96), (88, 87, 95), (88, 95, 98), (99, 100, 98), (101, 100, 99), (106, 100, 102), (105, 107, 104), (88, 100, 106), (109, 106, 107), (108, 109, 107), (112, 109, 111), (116, 109, 112), (116, 112, 113), (120, 88, 109), (120, 109, 116), (120, 116, 117), (118, 120, 117), (119, 143, 118), (122, 143, 121), (124, 143, 123), (125, 143, 124), (128, 143, 127), (130, 132, 129), (131, 132, 130), (136, 28, 86), (136, 85, 28), (137, 85, 136), (139, 138, 88), (140, 138, 139), (141, 139, 145), (142, 120, 732), (143, 732, 120), (145, 139, 142), (141, 145, 146), (147, 146, 143), (150, 132, 133), (148, 144, 150), (149, 144, 148), (144, 143, 132), (144, 132, 150), (152, 144, 151), (154, 156, 153), (155, 156, 154), (144, 157, 158), (159, 144, 158), (160, 144, 159), (163, 144, 160), (164, 144, 163), (166, 165, 164), (167, 165, 166), (169, 165, 168), (171, 165, 169), (173, 174, 172), (165, 174, 175), (176, 165, 175), (180, 182, 179), (182, 165, 178), (183, 182, 180), (184, 182, 183), (185, 188, 182), (186, 188, 185), (187, 188, 186), (193, 135, 85), (196, 195, 193), (196, 193, 137), (198, 137, 138), (199, 198, 138), (200, 140, 141), (201, 199, 140), (202, 201, 200), (203, 141, 143), (200, 141, 203), (204, 200, 203), (206, 203, 205), (182, 188, 190), (191, 207, 190), (205, 165, 182), (192, 207, 191), (210, 207, 208), (211, 207, 210), (212, 207, 211), (214, 207, 212), (215, 207, 214), (219, 207, 216), (218, 220, 217), (222, 219, 220), (228, 219, 222), (228, 222, 223), (225, 228, 223), (226, 228, 225), (227, 228, 226), (232, 228, 230), (228, 232, 231), (234, 228, 231), (235, 228, 234), (237, 228, 235), (238, 228, 237), (240, 228, 239), (242, 228, 240), (243, 228, 242), (244, 228, 243), (246, 228, 245), (249, 228, 246), (254, 253, 196), (256, 196, 197), (257, 197, 199), (259, 257, 201), (260, 202, 204), (258, 201, 260), (315, 201, 258), (315, 258, 204), (206, 204, 203), (262, 206, 207), (261, 207, 228), (251, 249, 250), (252, 263, 251), (265, 263, 264), (267, 228, 249), (267, 249, 263), (267, 268, 269), (271, 269, 266), (275, 269, 273), (278, 283, 277), (276, 267, 275), (281, 283, 280), (282, 290, 281), (285, 290, 284), (290, 276, 283), (287, 290, 285), (288, 290, 287), (289, 290, 288), (733, 293, 292), (290, 292, 293), (295, 290, 293), (296, 290, 295), (325, 290, 296), (298, 296, 297), (302, 296, 299), (326, 302, 303), (304, 326, 303), (305, 326, 304), (309, 308, 254), (310, 254, 256), (309, 254, 310), (313, 310, 257), (312, 310, 313), (314, 313, 259), (316, 315, 204), (317, 315, 316), (319, 259, 318), (320, 318, 317), (320, 319, 734), (316, 206, 262), (321, 316, 262), (320, 316, 321), (322, 262, 261), (325, 267, 290), (375, 270, 325), (326, 325, 302), (307, 326, 306), (328, 326, 327), (329, 326, 328), (331, 326, 329), (332, 333, 331), (336, 326, 333), (337, 339, 336), (338, 339, 337), (376, 325, 326), (341, 326, 339), (343, 326, 341), (344, 326, 343), (346, 326, 345), (347, 348, 346), (353, 348, 349), (351, 353, 349), (352, 353, 351), (355, 348, 354), (357, 311, 312), (358, 309, 311), (358, 311, 357), (357, 314, 359), (361, 314, 360), (360, 314, 320), (359, 361, 360), (362, 360, 320), (363, 362, 320), (364, 320, 321), (365, 364, 321), (367, 321, 323), (368, 364, 365), (368, 365, 366), (368, 366, 367), (368, 320, 364), (368, 367, 369), (368, 369, 370), (368, 370, 371), (372, 371, 323), (372, 323, 324), (372, 368, 371), (374, 322, 270), (377, 375, 376), (381, 377, 378), (381, 378, 380), (382, 376, 340), (384, 376, 382), (385, 382, 340), (735, 384, 382), (380, 379, 383), (380, 383, 384), (380, 386, 735), (380, 735, 385), (387, 340, 355), (388, 340, 387), (389, 340, 388), (391, 340, 389), (393, 390, 391), (394, 390, 393), (380, 385, 392), (380, 392, 390), (395, 390, 394), (397, 356, 309), (398, 358, 357), (398, 357, 359), (398, 359, 399), (400, 359, 362), (400, 362, 363), (401, 363, 368), (402, 400, 363), (403, 372, 373), (404, 373, 374), (404, 374, 375), (406, 404, 381), (407, 381, 380), (409, 407, 408), (413, 390, 395), (414, 390, 413), (415, 380, 390), (416, 390, 414), (417, 415, 416), (420, 407, 415), (422, 421, 415), (423, 420, 415), (424, 415, 421), (426, 420, 423), (428, 408, 420), (431, 429, 397), (432, 358, 398), (434, 399, 400), (436, 402, 401), (438, 436, 403), (440, 405, 404), (440, 404, 406), (442, 406, 381), (445, 406, 442), (446, 442, 444), (447, 445, 442), (449, 406, 445), (454, 449, 450), (456, 452, 406), (458, 406, 453), (455, 440, 406), (459, 455, 452), (461, 440, 455), (464, 460, 440), (465, 440, 461), (466, 410, 407), (469, 407, 411), (470, 407, 410), (471, 466, 467), (475, 407, 470), (443, 381, 407), (478, 474, 475), (479, 443, 407), (481, 407, 473), (483, 443, 479), (485, 443, 482), (488, 429, 431), (489, 430, 432), (488, 431, 489), (490, 489, 491), (494, 433, 434), (495, 434, 435), (493, 494, 434), (493, 434, 495), (496, 436, 438), (497, 496, 438), (497, 438, 439), (499, 497, 439), (502, 439, 498), (503, 499, 500), (505, 497, 499), (506, 503, 500), (508, 505, 499), (510, 507, 497), (511, 497, 505), (514, 509, 507), (516, 441, 440), (521, 517, 518), (523, 522, 441), (527, 439, 522), (530, 525, 526), (532, 529, 439), (533, 439, 525), (535, 528, 529), (536, 498, 439), (537, 439, 528), (539, 440, 463), (541, 440, 539), (545, 490, 492), (546, 494, 493), (546, 492, 494), (545, 492, 546), (546, 547, 495), (550, 548, 549), (553, 549, 551), (554, 548, 550), (559, 548, 554), (560, 561, 497), (562, 496, 561), (563, 561, 560), (566, 561, 563), (567, 549, 496), (570, 565, 562), (571, 568, 569), (574, 549, 567), (576, 572, 573), (579, 549, 575), (581, 549, 577), (582, 551, 549), (583, 549, 580), (586, 513, 509), (587, 497, 512), (588, 512, 585), (589, 497, 587), (591, 560, 497), (592, 497, 589), (593, 542, 488), (594, 593, 543), (596, 597, 595), (598, 544, 599), (599, 545, 546), (601, 599, 600), (602, 600, 599), (605, 603, 548), (606, 548, 604), (607, 605, 548), (610, 607, 608), (611, 608, 609), (614, 607, 610), (615, 605, 613), (616, 612, 605), (618, 612, 616), (621, 603, 612), (624, 620, 603), (626, 623, 620), (627, 599, 623), (630, 548, 557), (633, 556, 548), (634, 548, 629), (636, 548, 556), (635, 632, 633), (637, 636, 556), (639, 548, 636), (641, 604, 548), (642, 548, 638), (643, 606, 604), (594, 644, 596), (646, 647, 645), (594, 649, 648), (594, 652, 651), (594, 656, 653), (657, 659, 656), (658, 660, 594), (658, 661, 660), (664, 662, 594), (663, 665, 662), (664, 666, 663), (668, 670, 664), (671, 672, 668), (673, 675, 674), (598, 677, 676), (687, 598, 682), (690, 598, 685), (694, 598, 690), (684, 680, 678), (697, 691, 692), (695, 698, 684), (701, 696, 695), (702, 695, 691), (708, 700, 696), (709, 600, 602), (711, 599, 601), (716, 599, 711), (717, 714, 715), (718, 598, 599), (719, 718, 710), (722, 718, 719), (724, 598, 718), (728, 724, 725), (729, 681, 724), (707, 731, 706), (706, 699, 705), (700, 705, 699), (5, 7, 4), (22, 10, 6), (9, 13, 8), (22, 9, 10), (12, 16, 11), (22, 12, 13), (15, 18, 14), (12, 22, 16), (22, 21, 17), (28, 27, 23), (25, 28, 24), (28, 30, 27), (28, 0, 30), (32, 36, 31), (33, 37, 32), (22, 34, 35), (39, 41, 38), (22, 40, 34), (43, 45, 42), (44, 46, 45), (48, 50, 47), (49, 51, 50), (53, 56, 52), (54, 55, 56), (50, 22, 45), (57, 59, 56), (63, 64, 62), (66, 67, 87), (68, 69, 67), (3, 1, 2), (28, 75, 72), (3, 28, 1), (75, 78, 74), (28, 76, 77), (80, 82, 79), (28, 80, 81), (80, 84, 83), (87, 86, 56), (88, 138, 86), (70, 89, 87), (90, 93, 87), (94, 96, 95), (96, 98, 95), (98, 100, 88), (103, 106, 102), (104, 107, 106), (109, 88, 106), (110, 111, 109), (114, 116, 113), (115, 117, 116), (118, 143, 120), (119, 121, 143), (122, 123, 143), (125, 126, 143), (127, 143, 126), (128, 129, 143), (129, 132, 143), (85, 135, 84), (138, 136, 86), (138, 137, 136), (141, 140, 139), (120, 139, 88), (143, 142, 732), (142, 139, 120), (146, 145, 142), (143, 146, 142), (147, 141, 146), (143, 141, 147), (134, 150, 133), (149, 151, 144), (152, 153, 144), (153, 156, 144), (157, 144, 156), (161, 163, 160), (162, 164, 163), (164, 165, 144), (144, 203, 143), (167, 168, 165), (170, 171, 169), (172, 174, 171), (174, 165, 171), (176, 178, 165), (177, 179, 178), (179, 182, 178), (181, 183, 180), (184, 185, 182), (189, 191, 190), (193, 194, 135), (193, 195, 194), (137, 193, 85), (197, 196, 137), (198, 197, 137), (199, 197, 198), (140, 199, 138), (200, 201, 140), (204, 202, 200), (165, 203, 144), (205, 203, 165), (207, 182, 190), (207, 205, 182), (207, 206, 205), (192, 208, 207), (209, 211, 210), (213, 214, 212), (215, 216, 207), (217, 220, 219), (221, 222, 220), (224, 225, 223), (227, 229, 228), (228, 207, 219), (229, 230, 228), (233, 234, 231), (236, 237, 235), (238, 239, 228), (241, 242, 240), (244, 245, 228), (247, 249, 246), (248, 250, 249), (196, 253, 195), (254, 255, 253), (256, 254, 196), (310, 256, 197), (257, 310, 197), (201, 257, 199), (260, 201, 202), (204, 258, 260), (315, 259, 201), (206, 316, 204), (261, 262, 207), (267, 261, 228), (251, 263, 249), (265, 268, 263), (268, 267, 263), (266, 269, 268), (270, 261, 267), (272, 273, 269), (275, 267, 269), (274, 276, 275), (277, 283, 276), (279, 280, 283), (281, 290, 283), (282, 284, 290), (286, 287, 285), (290, 267, 276), (289, 291, 290), (291, 292, 290), (294, 295, 293), (297, 296, 295), (300, 302, 299), (301, 303, 302), (302, 325, 296), (305, 306, 326), (254, 308, 255), (311, 309, 310), (259, 313, 257), (314, 312, 313), (319, 314, 259), (318, 259, 315), (317, 318, 315), (316, 320, 317), (734, 319, 318), (320, 734, 318), (322, 323, 262), (323, 321, 262), (324, 323, 322), (270, 322, 261), (325, 270, 267), (307, 327, 326), (330, 331, 329), (331, 333, 326), (332, 334, 333), (335, 336, 333), (336, 339, 326), (348, 340, 326), (340, 376, 326), (342, 343, 341), (344, 345, 326), (346, 348, 326), (350, 351, 349), (354, 348, 353), (355, 340, 348), (309, 356, 308), (312, 311, 310), (314, 357, 312), (361, 359, 314), (320, 314, 319), (362, 359, 360), (366, 365, 321), (367, 366, 321), (368, 363, 320), (369, 367, 323), (370, 369, 323), (371, 370, 323), (374, 324, 322), (374, 373, 324), (375, 374, 270), (376, 375, 325), (378, 377, 376), (379, 378, 376), (380, 378, 379), (381, 375, 377), (383, 379, 376), (384, 383, 376), (385, 735, 382), (735, 386, 384), (386, 380, 384), (391, 390, 340), (392, 385, 340), (390, 392, 340), (397, 396, 356), (358, 397, 309), (400, 399, 359), (401, 402, 363), (372, 401, 368), (403, 401, 372), (373, 372, 324), (404, 403, 373), (405, 403, 404), (381, 404, 375), (411, 407, 409), (412, 411, 409), (415, 407, 380), (416, 415, 390), (417, 418, 415), (419, 415, 418), (420, 408, 407), (424, 423, 415), (425, 424, 421), (427, 426, 423), (397, 429, 396), (430, 431, 397), (358, 430, 397), (432, 430, 358), (433, 432, 398), (399, 433, 398), (434, 433, 399), (435, 434, 400), (402, 435, 400), (437, 435, 402), (436, 437, 402), (403, 436, 401), (405, 438, 403), (439, 438, 405), (440, 441, 405), (441, 439, 405), (443, 442, 381), (444, 442, 443), (448, 447, 442), (450, 449, 445), (451, 450, 445), (449, 453, 406), (452, 455, 406), (457, 456, 406), (458, 457, 406), (462, 461, 455), (460, 463, 440), (465, 464, 440), (467, 466, 407), (468, 467, 407), (469, 468, 407), (472, 470, 410), (474, 473, 407), (475, 474, 407), (476, 475, 470), (477, 476, 470), (480, 479, 407), (481, 480, 407), (483, 482, 443), (484, 444, 443), (485, 484, 443), (486, 446, 444), (488, 487, 429), (489, 431, 430), (490, 488, 489), (491, 489, 432), (433, 491, 432), (433, 492, 491), (492, 490, 491), (494, 492, 433), (437, 495, 435), (549, 495, 437), (496, 437, 436), (496, 549, 437), (500, 499, 439), (501, 500, 439), (502, 501, 439), (504, 500, 501), (507, 509, 497), (511, 510, 497), (513, 512, 497), (509, 513, 497), (515, 514, 507), (517, 516, 440), (518, 517, 440), (517, 519, 516), (521, 520, 517), (522, 439, 441), (524, 523, 441), (526, 525, 439), (527, 526, 439), (529, 528, 439), (531, 530, 526), (533, 532, 439), (535, 534, 528), (537, 536, 439), (538, 502, 498), (540, 539, 463), (541, 518, 440), (488, 542, 487), (490, 543, 488), (544, 543, 490), (545, 544, 490), (547, 546, 493), (495, 547, 493), (548, 546, 495), (549, 548, 495), (552, 550, 549), (553, 552, 549), (555, 554, 550), (558, 557, 548), (559, 558, 548), (497, 561, 496), (564, 563, 560), (562, 565, 496), (568, 567, 496), (569, 568, 496), (565, 569, 496), (573, 572, 549), (574, 573, 549), (572, 575, 549), (578, 577, 549), (579, 578, 549), (581, 580, 549), (583, 582, 549), (584, 553, 551), (513, 585, 512), (590, 589, 587), (592, 591, 497), (543, 593, 488), (593, 596, 595), (594, 596, 593), (544, 594, 543), (599, 544, 545), (603, 599, 546), (548, 603, 546), (608, 607, 548), (609, 608, 548), (606, 609, 548), (605, 612, 603), (607, 613, 605), (617, 616, 605), (619, 618, 616), (620, 599, 603), (622, 621, 612), (620, 623, 599), (625, 624, 603), (627, 602, 599), (628, 627, 623), (630, 629, 548), (631, 630, 557), (633, 632, 556), (634, 633, 548), (639, 638, 548), (640, 639, 636), (642, 641, 548), (596, 644, 736), (594, 645, 644), (594, 646, 645), (594, 648, 646), (594, 650, 649), (594, 651, 650), (594, 653, 652), (653, 655, 654), (598, 594, 544), (653, 656, 655), (594, 657, 656), (662, 658, 594), (594, 660, 657), (664, 663, 662), (598, 664, 594), (664, 667, 666), (598, 668, 664), (664, 670, 669), (598, 671, 668), (598, 674, 671), (673, 674, 598), (598, 676, 673), (598, 678, 677), (678, 680, 679), (681, 682, 598), (683, 682, 681), (695, 684, 598), (686, 685, 598), (687, 686, 598), (688, 687, 682), (689, 688, 682), (684, 678, 598), (691, 695, 598), (692, 691, 598), (693, 692, 598), (694, 693, 598), (700, 699, 695), (696, 700, 695), (702, 701, 695), (695, 704, 703), (699, 704, 695), (707, 706, 705), (712, 711, 601), (713, 712, 601), (714, 710, 599), (715, 714, 599), (716, 715, 599), (710, 718, 599), (720, 719, 710), (721, 720, 710), (723, 722, 719), (725, 724, 718), (726, 725, 718), (724, 681, 598), (728, 727, 724), (730, 729, 724)])
me_mesh.update()

# ---- objects
ob_mycurve = bpy.data.objects.new('myCurve', me_mesh)

# ---- transforms, parenting, visibility, modifiers, constraints
ob_mycurve.location = (0.0, 0.0, 0.0)
_m = ob_mycurve.modifiers.new('Auto Smooth', 'NODES')
_m.node_group = ng_auto_smooth
_gi = [s.identifier for s in ng_auto_smooth.interface.items_tree if s.item_type == 'SOCKET' and s.in_out == 'INPUT']
_m[_gi[1]] = 3.142  # Angle

# ---- collection membership
scene.collection.objects.link(ob_mycurve)

# ---- scene / render settings (as saved in the file)
scene.frame_start = 1; scene.frame_end = 250; scene.frame_set(1)
scene.render.engine = 'BLENDER_EEVEE_NEXT'
scene.cycles.sampling_pattern = 'TABULATED_SOBOL'
scene.cycles.use_light_tree = False
scene.view_settings.view_transform = 'Filmic'
bpy.context.view_layer.update()

# ---- added for rendering (the .blend has no active camera and no usable light): camera, sun
cam_auto = bpy.data.cameras.new('AutoCamera')
cam_auto.lens = 50.0
cam_auto.sensor_width = 36.0
cam_auto.clip_end = 1000.0
ob_auto_camera = bpy.data.objects.new('AutoCamera', cam_auto)
scene.collection.objects.link(ob_auto_camera)
ob_auto_camera.location = (-74.4851, 10.6189, 3.99859)
ob_auto_camera.rotation_euler = (1.09748, -7.21219e-08, 0.694738)
scene.camera = ob_auto_camera
light_auto_sun = bpy.data.lights.new('AutoSun', 'SUN')
light_auto_sun.energy = 3.0
light_auto_sun.angle = 0.0523599
ob_auto_sun = bpy.data.objects.new('AutoSun', light_auto_sun)
scene.collection.objects.link(ob_auto_sun)
ob_auto_sun.rotation_euler = (0.872665, 0.174533, 0.523599)
bpy.context.view_layer.update()
